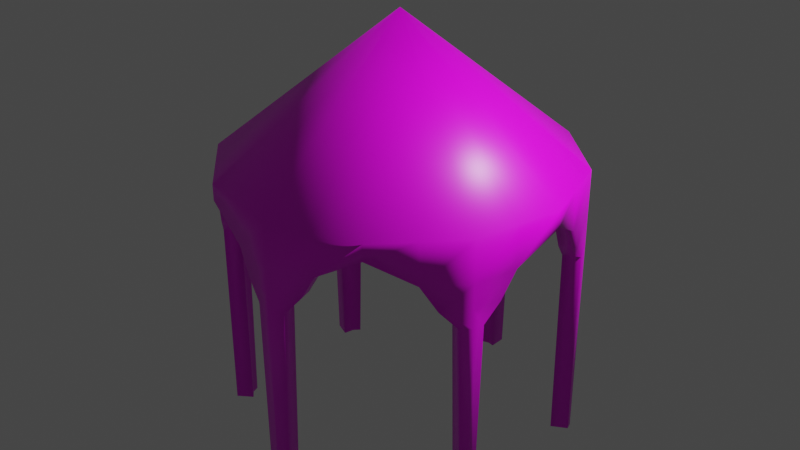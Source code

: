 # Source: Bazzar.blend  (saved by Blender 2.82.7; exported with 4.5.12 LTS)
import bpy
from mathutils import Matrix  # noqa: F401  (used for matrix-valued properties, if any)

bpy.ops.wm.read_factory_settings(use_empty=True)
scene = bpy.context.scene
scene.name = 'Scene'

# ---- collections
col_collection = bpy.data.collections.new('Collection'); scene.collection.children.link(col_collection)

# ---- images (referenced by path relative to the original .blend; pixels are not part of the script)
import os
ASSET_DIR = os.environ.get("B2B_ASSET_DIR", "")  # directory of the original .blend (textures are referenced by path, not embedded)
HERE = os.path.dirname(os.path.abspath(__file__))  # packed textures are extracted next to this script under _unpacked/

def load_image(name, relpath, width, height, colorspace="sRGB"):
    """Load a texture the original file referenced (path relative to the .blend, or extracted next to this script)."""
    p = next((c for c in (os.path.join(HERE, relpath), os.path.join(ASSET_DIR, relpath)) if relpath and os.path.exists(c)), "")
    if p:
        img = bpy.data.images.load(p, check_existing=True)
        img.name = name
    else:  # same state as the original file: an image datablock whose file is absent (Cycles renders it pink)
        img = bpy.data.images.new(name, width, height)
        img.source = "FILE"
        img.filepath = "//" + (relpath or name)
    img.colorspace_settings.name = colorspace
    return img
img_bazzar = load_image('bazzar', 'bazzar.png', 1024, 1024, 'sRGB')

# ---- materials (node trees are filled in below, after node groups)
mat_bazzar_baked = bpy.data.materials.new('Bazzar Baked')
mat_bazzar_baked.alpha_threshold = 0.0
mat_bazzar_baked.line_color = (0.0, 0.0, 0.0, 1.0)

# ---- material node trees
mat_bazzar_baked.use_nodes = True; mat_bazzar_baked.node_tree.nodes.clear()
_N = mat_bazzar_baked.node_tree.nodes; _L = mat_bazzar_baked.node_tree.links
n0 = _N.new('ShaderNodeOutputMaterial'); n0.name = 'Material Output'; n0.location = (1064, 346)
n1 = _N.new('ShaderNodeBsdfPrincipled'); n1.name = 'Principled BSDF'; n1.location = (617, 399)
n1.distribution = 'GGX'
n1.subsurface_method = 'BURLEY'
n1.inputs[2].default_value = 0.4
n1.inputs[3].default_value = 1.45
n1.inputs[27].default_value = (0.0, 0.0, 0.0, 1.0)
n1.inputs[28].default_value = 1.0
n2 = _N.new('ShaderNodeTexImage'); n2.name = 'Image Texture'; n2.location = (234, 318)
n2.image = img_bazzar
_L.new(n1.outputs[0], n0.inputs[0])
_L.new(n2.outputs[0], n1.inputs[0])
n0.is_active_output = True

# ---- world
world_world = bpy.data.worlds.new('World'); scene.world = world_world
world_world.use_nodes = True; world_world.node_tree.nodes.clear()
_N = world_world.node_tree.nodes; _L = world_world.node_tree.links
n0 = _N.new('ShaderNodeOutputWorld'); n0.name = 'World Output'; n0.location = (300, 300)
n1 = _N.new('ShaderNodeBackground'); n1.name = 'Background'; n1.location = (10, 300)
n1.inputs[0].default_value = (0.05088, 0.05088, 0.05088, 1.0)
_L.new(n1.outputs[0], n0.inputs[0])
n0.is_active_output = True
world_world.color = (0.05088, 0.05088, 0.05088)
world_world.use_sun_shadow = False
world_world.sun_shadow_jitter_overblur = 0.0

# ---- lights
light_light = bpy.data.lights.new('Light', 'POINT')
light_light.transmission_factor = 0.0
light_light.energy = 1000.0
light_light.shadow_soft_size = 0.1
light_light.shadow_maximum_resolution = 0.006
light_light.use_absolute_resolution = True

# ---- meshes
me_cone = bpy.data.meshes.new('Cone')
me_cone.from_pydata([(85.5, 148.1, 262.0), (148.1, 85.5, 262.0), (171.0, -7.475e-06, 262.0), (148.1, -85.5, 262.0), (85.5, -148.1, 262.0), (0.0, 0.0, 400.0), (2.582e-05, -171.0, 262.0), (-148.1, -85.5, 262.0), (-148.1, 85.5, 262.0), (5.469e-07, 171.0, 221.8), (85.5, 148.1, 246.5), (148.1, 85.5, 221.8), (85.5, -148.1, 246.5), (2.637e-05, -171.0, 221.8), (-85.5, -148.1, 246.5), (-148.1, -85.5, 221.8), (-171.0, -7.95e-05, 246.5), (-148.1, 85.5, 221.8), (-85.5, 148.1, 246.5), (5.419e-07, 153.9, 221.8), (133.3, 76.95, 221.8), (133.3, -76.95, 221.8), (76.95, -133.3, 246.5), (-153.9, -7.393e-05, 246.5), (-133.3, 76.95, 221.8), (76.95, 133.3, 246.5), (153.9, -9.111e-06, 246.5), (-76.95, -133.3, 246.5), (-133.3, -76.95, 221.8), (-76.95, 133.3, 246.5), (2.378e-05, -153.9, 221.8), (-9.53e-07, 153.9, 257.4), (76.95, 133.3, 257.4), (133.3, 76.95, 257.4), (153.9, -9.111e-06, 257.4), (133.3, -76.95, 257.4), (76.95, -133.3, 257.4), (2.229e-05, -153.9, 257.4), (-76.95, -133.3, 257.4), (-133.3, -76.95, 257.4), (-153.9, -7.393e-05, 257.4), (-133.3, 76.95, 257.4), (-76.95, 133.3, 257.4), (171.0, -7.475e-06, 246.5), (148.1, -85.5, 221.8), (5.472e-07, 171.0, -14.87), (148.1, -85.5, -14.87), (-148.1, -85.5, -14.87), (-148.1, 85.5, -14.87), (5.472e-07, 153.9, -14.87), (116.8, -116.8, 221.8), (133.3, -76.95, -14.87), (-133.3, -76.95, -14.87), (-133.3, 76.95, -14.87), (143.5, -90.12, -14.87), (143.6, 38.47, 221.8), (143.6, 38.47, 257.4), (159.5, 42.75, 221.8), (116.8, 116.8, 221.8), (105.1, 105.1, 221.8), (105.1, 105.1, 257.4), (42.75, 159.5, 221.8), (38.48, 143.6, 221.8), (38.48, 143.6, 257.4), (7.224, 169.1, -14.87), (6.502, 152.2, -14.87), (-42.75, 159.5, 262.0), (-42.75, 159.5, 221.8), (-38.48, 143.6, 221.8), (-38.48, 143.6, 257.4), (-7.245, 169.1, -14.87), (-6.52, 152.2, -14.87), (159.5, -42.75, 262.0), (149.8, -79.24, -14.87), (143.6, -38.48, 221.8), (143.6, -38.48, 257.4), (159.5, -42.75, 221.8), (105.1, -105.1, 257.4), (105.1, -105.1, 221.8), (116.8, -116.8, 262.0), (133.3, 76.95, -14.87), (148.1, 85.5, -14.87), (149.9, 78.82, -14.87), (129.0, 81.23, -14.87), (143.3, 90.25, -14.87), (134.9, 70.94, -14.87), (42.75, -159.5, 262.0), (42.75, -159.5, 221.8), (38.48, -143.6, 257.4), (38.48, -143.6, 221.8), (-42.75, -159.5, 262.0), (-42.75, -159.5, 221.8), (-38.47, -143.6, 257.4), (-38.47, -143.6, 221.8), (-116.8, -116.8, 262.0), (-116.8, -116.8, 221.8), (-105.1, -105.1, 221.8), (-105.1, -105.1, 257.4), (-140.7, -92.9, -14.87), (-126.6, -83.61, -14.87), (-159.5, -42.75, 262.0), (-159.5, -42.75, 221.8), (-143.6, -38.48, 257.4), (-150.2, -77.71, -14.87), (-135.2, -69.94, -14.87), (-143.6, -38.48, 221.8), (-159.5, 42.75, 221.8), (-143.6, 38.47, 221.8), (-143.6, 38.47, 257.4), (-151.2, 74.07, -14.87), (-136.0, 66.67, -14.87), (-116.8, 116.8, 221.8), (-105.1, 105.1, 257.4), (-141.6, 92.03, -14.87), (-127.4, 82.83, -14.87), (-105.1, 105.1, 221.8), (129.1, -81.11, -14.87), (134.8, -71.31, -14.87), (2.378e-05, -153.9, -14.87), (-6.44, -152.2, -14.87), (6.44, -152.2, -14.87), (-10.71, -168.1, -14.87), (10.71, -168.1, -14.87), (2.637e-05, -171.0, -14.87), (5.471e-07, 171.0, 180.2), (11.83, 167.8, 180.2), (10.65, 151.0, 180.2), (-11.85, 167.8, 180.2), (-10.67, 151.0, 180.2), (5.465e-07, 153.9, 180.2), (-148.1, 85.5, 180.2), (-137.0, 63.01, 180.2), (-152.2, 70.01, 180.2), (-124.5, 85.72, 180.2), (-138.3, 95.25, 180.2), (-133.3, 76.95, 180.2), (148.1, -85.5, 180.2), (140.0, -93.58, 180.2), (151.0, -74.5, 180.2), (133.3, -76.95, 180.2), (126.0, -84.22, 180.2), (135.9, -67.05, 180.2), (133.3, 76.95, 180.2), (148.1, 85.5, 180.2), (151.1, 74.14, 180.2), (125.9, 84.33, 180.2), (139.9, 93.7, 180.2), (136.0, 66.73, 180.2), (-10.6, -151.1, 180.2), (10.6, -151.1, 180.2), (-14.87, -167.0, 180.2), (14.87, -167.0, 180.2), (2.637e-05, -171.0, 180.2), (2.378e-05, -153.9, 180.2), (-148.1, -85.5, 180.2), (-123.8, -86.4, 180.2), (-137.6, -96.0, 180.2), (-136.3, -65.86, 180.2), (-151.4, -73.18, 180.2), (-133.3, -76.95, 180.2), (0.0, 171.0, 262.0), (-85.5, -148.1, 262.0), (-171.0, -7.95e-05, 262.0), (-85.5, 148.1, 262.0), (159.5, 42.75, 262.0), (116.8, 116.8, 262.0), (42.75, 159.5, 262.0), (-159.5, 42.75, 262.0), (-116.8, 116.8, 262.0), (-133.3, 76.95, 197.1), (-148.1, 85.5, 197.1), (-140.4, 50.37, 197.1), (-156.0, 55.97, 197.1), (-114.5, 95.71, 197.1), (-127.2, 106.3, 197.1), (-133.3, -76.95, 197.0), (-148.1, -85.5, 197.0), (-114.2, -96.01, 197.0), (-126.9, -106.7, 197.0), (-140.0, -51.8, 197.0), (-155.6, -57.56, 197.0), (2.378e-05, -153.9, 197.1), (-24.95, -147.2, 197.1), (24.95, -147.2, 197.1), (-29.23, -163.2, 197.1), (29.23, -163.2, 197.1), (2.637e-05, -171.0, 197.1), (133.3, -76.95, 197.1), (115.2, -94.98, 197.1), (139.9, -52.33, 197.1), (148.1, -85.5, 197.1), (128.1, -105.5, 197.1), (155.4, -58.15, 197.1), (148.1, 85.5, 197.1), (155.5, 57.97, 197.1), (115.2, 95.03, 197.1), (128.0, 105.6, 197.1), (139.9, 52.18, 197.1), (133.3, 76.95, 197.1), (5.441e-07, 153.9, 197.1), (5.47e-07, 171.0, 197.1), (27.76, 163.6, 197.1), (24.98, 147.2, 197.1), (-27.76, 163.6, 197.1), (-24.99, 147.2, 197.1)], [], [(166, 160, 5), (160, 66, 5), (163, 5, 66), (168, 5, 163), (8, 5, 168), (8, 167, 5), (162, 5, 167), (162, 100, 5), (7, 5, 100), (7, 94, 5), (161, 5, 94), (90, 5, 161), (90, 161, 14, 91), (100, 162, 16, 101), (168, 163, 18, 111), (164, 2, 43, 57), (86, 6, 13, 87), (79, 4, 12, 50), (94, 7, 15, 95), (66, 160, 9, 67), (167, 8, 17, 106), (165, 1, 11, 58), (166, 0, 10, 61), (72, 3, 44, 76), (10, 25, 62, 61), (132, 130, 48, 109), (133, 114, 113, 134), (133, 135, 53, 114), (156, 154, 47, 98), (74, 21, 35, 75), (115, 29, 42, 112), (62, 25, 32, 63), (96, 28, 39, 97), (78, 22, 36, 77), (68, 19, 31, 69), (59, 20, 33, 60), (105, 23, 40, 102), (89, 30, 37, 88), (55, 26, 34, 56), (107, 24, 41, 108), (93, 27, 38, 92), (157, 159, 52, 104), (98, 47, 52, 99), (46, 51, 117, 73), (70, 45, 49, 71), (109, 48, 53, 110), (23, 16, 106, 107), (141, 117, 51, 139), (126, 129, 49, 65), (127, 124, 45, 70), (131, 132, 109, 110), (141, 138, 73, 117), (22, 78, 50, 12), (155, 156, 98, 99), (137, 54, 46, 136), (20, 55, 56, 33), (1, 164, 57, 11), (25, 59, 60, 32), (59, 58, 196, 195), (124, 125, 64, 45), (157, 104, 103, 158), (45, 64, 65, 49), (19, 62, 63, 31), (160, 166, 61, 9), (29, 18, 67, 68), (62, 19, 199, 202), (29, 68, 69, 42), (129, 128, 71, 49), (163, 66, 67, 18), (26, 74, 75, 34), (2, 72, 76, 43), (21, 78, 77, 35), (82, 85, 80, 81), (146, 84, 83, 145), (147, 142, 80, 85), (143, 144, 82, 81), (3, 79, 50, 44), (87, 89, 22, 12), (22, 89, 88, 36), (4, 86, 87, 12), (30, 93, 92, 37), (6, 90, 91, 13), (159, 155, 99, 52), (27, 96, 97, 38), (161, 94, 95, 14), (47, 103, 104, 52), (28, 105, 102, 39), (154, 158, 103, 47), (7, 100, 101, 15), (23, 107, 108, 40), (135, 131, 110, 53), (162, 167, 106, 16), (48, 113, 114, 53), (24, 115, 112, 41), (18, 29, 115, 111), (130, 134, 113, 48), (8, 168, 111, 17), (76, 74, 26, 43), (26, 55, 57, 43), (58, 59, 25, 10), (16, 23, 105, 101), (139, 51, 116, 140), (136, 46, 73, 138), (140, 116, 54, 137), (14, 27, 93, 91), (96, 27, 14, 95), (151, 152, 123, 122), (152, 150, 121, 123), (149, 151, 122, 120), (84, 81, 80, 83), (153, 149, 120, 118), (148, 153, 118, 119), (116, 51, 46, 54), (123, 118, 120, 122), (121, 119, 118, 123), (62, 202, 201, 61), (19, 68, 204, 199), (115, 24, 169, 173), (106, 17, 170, 172), (24, 107, 171, 169), (64, 125, 126, 65), (70, 71, 128, 127), (199, 204, 128, 129), (200, 201, 125, 124), (203, 200, 124, 127), (202, 199, 129, 126), (170, 174, 134, 130), (169, 171, 131, 135), (171, 172, 132, 131), (173, 169, 135, 133), (173, 133, 134, 174), (172, 170, 130, 132), (188, 140, 137, 191), (190, 136, 138, 192), (187, 139, 140, 188), (191, 137, 136, 190), (189, 192, 138, 141), (189, 141, 139, 187), (81, 84, 146, 143), (80, 142, 145, 83), (85, 82, 144, 147), (193, 194, 144, 143), (197, 198, 142, 147), (196, 146, 145, 195), (121, 150, 148, 119), (182, 181, 153, 148), (181, 183, 149, 153), (183, 185, 151, 149), (186, 184, 150, 152), (185, 186, 152, 151), (176, 180, 158, 154), (175, 177, 155, 159), (179, 157, 158, 180), (177, 178, 156, 155), (179, 175, 159, 157), (178, 176, 154, 156), (150, 184, 182, 148), (17, 111, 174, 170), (107, 106, 172, 171), (111, 115, 173, 174), (15, 101, 180, 176), (143, 146, 196, 193), (142, 198, 195, 145), (147, 144, 194, 197), (203, 204, 68, 67), (125, 201, 202, 126), (127, 128, 204, 203), (9, 61, 201, 200), (67, 9, 200, 203), (95, 15, 176, 178), (96, 95, 178, 177), (28, 96, 177, 175), (101, 105, 179, 180), (105, 28, 175, 179), (93, 182, 184, 91), (93, 30, 181, 182), (30, 89, 183, 181), (89, 87, 185, 183), (87, 13, 186, 185), (13, 91, 184, 186), (74, 76, 192, 189), (21, 74, 189, 187), (78, 21, 187, 188), (50, 78, 188, 191), (44, 50, 191, 190), (76, 44, 190, 192), (55, 197, 194, 57), (11, 57, 194, 193), (10, 0, 165, 58), (55, 20, 198, 197), (11, 193, 196, 58), (59, 195, 198, 20), (63, 32, 60, 33, 56, 34, 75, 35, 77, 36, 88, 37, 92, 38, 97, 39, 102, 40, 108, 41, 112, 42, 69, 31), (0, 166, 5), (0, 5, 165), (1, 165, 5), (1, 5, 164), (2, 164, 5), (2, 5, 72), (72, 5, 3), (3, 5, 79), (79, 5, 4), (4, 5, 86), (86, 5, 6), (6, 5, 90)])
_uv = me_cone.uv_layers.new(name='UVMap')
_uv.uv.foreach_set('vector', [0.4282, 0.5974, 0.471, 0.5887, 0.471, 0.8054, 0.0003634, 0.8167, 0.00694, 0.7735, 0.2169, 0.8055, 0.01352, 0.7303, 0.2169, 0.8055, 0.00694, 0.7735, 0.03659, 0.6933, 0.2169, 0.8055, 0.01352, 0.7303, 0.05967, 0.6562, 0.2169, 0.8055, 0.03659, 0.6933, 0.05967, 0.6562, 0.0955, 0.6313, 0.2169, 0.8055, 0.1313, 0.6063, 0.2169, 0.8055, 0.0955, 0.6313, 0.1313, 0.6063, 0.1741, 0.5975, 0.2169, 0.8055, 0.2169, 0.5887, 0.2169, 0.8055, 0.1741, 0.5975, 0.6882, 0.8179, 0.6455, 0.8091, 0.6882, 0.6011, 0.6027, 0.8003, 0.6882, 0.6011, 0.6455, 0.8091, 0.5669, 0.7754, 0.6882, 0.6011, 0.6027, 0.8003, 0.9621, 0.8963, 0.9621, 0.94, 0.9468, 0.94, 0.9224, 0.8963, 0.4151, 0.8623, 0.4151, 0.8186, 0.4304, 0.8186, 0.4548, 0.8623, 0.8686, 0.5683, 0.825, 0.5683, 0.825, 0.553, 0.8686, 0.5286, 0.6889, 0.6336, 0.6889, 0.5899, 0.7043, 0.5899, 0.7287, 0.6336, 0.9621, 0.809, 0.9621, 0.8526, 0.9224, 0.8526, 0.9224, 0.809, 0.9213, 0.1314, 0.9213, 0.175, 0.906, 0.175, 0.8816, 0.1314, 0.4151, 0.9496, 0.4151, 0.906, 0.4548, 0.906, 0.4548, 0.9496, 0.2735, 0.8611, 0.2735, 0.9047, 0.2338, 0.9047, 0.2338, 0.8611, 0.956, 0.5683, 0.9123, 0.5683, 0.9123, 0.5286, 0.956, 0.5286, 0.6889, 0.7209, 0.6889, 0.6773, 0.7287, 0.6773, 0.7287, 0.7209, 0.2735, 0.9484, 0.2735, 0.9921, 0.2582, 0.9921, 0.2338, 0.9484, 0.9213, 0.04403, 0.9213, 0.08769, 0.8816, 0.08769, 0.8816, 0.04403, 0.2944, 0.3567, 0.3063, 0.3441, 0.349, 0.369, 0.3387, 0.3827, 0.9281, 0.4876, 0.9123, 0.4876, 0.9123, 0.2951, 0.924, 0.2951, 0.595, 0.1861, 0.6315, 0.02778, 0.6474, 0.01128, 0.6151, 0.1847, 0.595, 0.1861, 0.5804, 0.1821, 0.6256, 0.02361, 0.6315, 0.02778, 0.4958, 0.9206, 0.4958, 0.906, 0.6882, 0.906, 0.6882, 0.9163, 0.4313, 0.05062, 0.3907, 0.0633, 0.3812, 0.02891, 0.4176, 0.01705, 0.6082, 0.2402, 0.6304, 0.2848, 0.6251, 0.294, 0.5916, 0.2748, 0.349, 0.369, 0.3063, 0.3441, 0.3057, 0.3336, 0.3441, 0.3314, 0.5251, 0.5104, 0.5666, 0.5221, 0.5557, 0.5563, 0.5185, 0.5465, 0.349, 0.07423, 0.3062, 0.04977, 0.3056, 0.03928, 0.3439, 0.03678, 0.4316, 0.3455, 0.3909, 0.3581, 0.3815, 0.3236, 0.4179, 0.3118, 0.1373, 0.3447, 0.09671, 0.3574, 0.08724, 0.323, 0.1236, 0.3111, 0.6078, 0.5358, 0.6301, 0.58, 0.6249, 0.5892, 0.5914, 0.5701, 0.7846, 0.3453, 0.744, 0.3576, 0.7347, 0.3233, 0.7711, 0.3116, 0.05491, 0.3683, 0.01222, 0.3437, 0.01155, 0.3332, 0.04987, 0.3308, 0.5249, 0.2148, 0.5667, 0.2265, 0.5558, 0.2609, 0.5185, 0.2511, 0.7023, 0.3685, 0.6597, 0.3439, 0.659, 0.3334, 0.6973, 0.331, 0.5939, 0.4813, 0.5803, 0.4776, 0.6257, 0.3195, 0.631, 0.3231, 0.6138, 0.2952, 0.6351, 0.2951, 0.6257, 0.3195, 0.6178, 0.3196, 0.4585, 0.2944, 0.4498, 0.2653, 0.4543, 0.2626, 0.4707, 0.286, 0.471, 0.5786, 0.4576, 0.5879, 0.4496, 0.5604, 0.4546, 0.5572, 0.6118, 0.0008888, 0.6345, 0.0003634, 0.6256, 0.02361, 0.6166, 0.02378, 0.4828, 0.2381, 0.4714, 0.2258, 0.5147, 0.2013, 0.5249, 0.2148, 0.4158, 0.105, 0.4543, 0.2626, 0.4498, 0.2653, 0.4037, 0.1083, 0.3907, 0.4071, 0.4037, 0.403, 0.4496, 0.5604, 0.4437, 0.5604, 0.1928, 0.8926, 0.1928, 0.9047, 0.0003634, 0.9047, 0.0003634, 0.8973, 0.5636, 0.1768, 0.5473, 0.1653, 0.6118, 0.0008888, 0.6166, 0.02378, 0.4158, 0.105, 0.4363, 0.1067, 0.4707, 0.286, 0.4543, 0.2626, 0.3062, 0.04977, 0.349, 0.07423, 0.3388, 0.08808, 0.2944, 0.0624, 0.5647, 0.4727, 0.5484, 0.4609, 0.6138, 0.2952, 0.6178, 0.3196, 0.8406, 0.09896, 0.6481, 0.09413, 0.6481, 0.08769, 0.8406, 0.08769, 0.09671, 0.3574, 0.05491, 0.3683, 0.04987, 0.3308, 0.08724, 0.323, 0.6889, 0.6773, 0.6889, 0.6336, 0.7287, 0.6336, 0.7287, 0.6773, 0.1607, 0.3033, 0.1373, 0.3447, 0.1236, 0.3111, 0.1561, 0.2944, 0.1373, 0.3447, 0.1528, 0.351, 0.1451, 0.378, 0.1295, 0.3734, 0.1928, 0.9047, 0.1928, 0.9168, 0.0003634, 0.9121, 0.0003634, 0.9047, 0.5939, 0.4813, 0.631, 0.3231, 0.6471, 0.305, 0.6142, 0.4798, 0.4576, 0.5879, 0.4414, 0.5872, 0.4437, 0.5604, 0.4496, 0.5604, 0.3909, 0.3581, 0.349, 0.369, 0.3441, 0.3314, 0.3815, 0.3236, 0.2735, 0.9047, 0.2735, 0.9484, 0.2338, 0.9484, 0.2338, 0.9047, 0.455, 0.304, 0.471, 0.3086, 0.4472, 0.3517, 0.4316, 0.3455, 0.349, 0.369, 0.3909, 0.3581, 0.3982, 0.3839, 0.3709, 0.3894, 0.455, 0.304, 0.4316, 0.3455, 0.4179, 0.3118, 0.4504, 0.2951, 0.4037, 0.403, 0.4168, 0.3995, 0.4546, 0.5572, 0.4496, 0.5604, 0.2735, 0.8174, 0.2735, 0.8611, 0.2338, 0.8611, 0.2582, 0.8174, 0.4547, 0.009288, 0.4313, 0.05062, 0.4176, 0.01705, 0.4501, 0.0003634, 0.9213, 0.0003634, 0.9213, 0.04403, 0.8816, 0.04403, 0.906, 0.0003634, 0.3907, 0.0633, 0.349, 0.07423, 0.3439, 0.03678, 0.3812, 0.02891, 0.1488, 0.5876, 0.1502, 0.5596, 0.1557, 0.5594, 0.1644, 0.588, 0.1425, 0.4006, 0.1767, 0.5794, 0.1603, 0.5566, 0.122, 0.399, 0.09722, 0.4063, 0.1097, 0.4024, 0.1557, 0.5594, 0.1502, 0.5596, 0.7697, 0.6773, 0.7697, 0.6657, 0.9621, 0.6704, 0.9621, 0.6773, 0.9213, 0.08769, 0.9213, 0.1314, 0.8816, 0.1314, 0.8816, 0.08769, 0.8001, 0.3517, 0.7846, 0.3453, 0.8083, 0.3041, 0.8243, 0.3087, 0.8083, 0.3041, 0.7846, 0.3453, 0.7711, 0.3116, 0.8038, 0.2951, 0.9621, 0.7653, 0.9621, 0.809, 0.9224, 0.809, 0.9468, 0.7653, 0.744, 0.3576, 0.7023, 0.3685, 0.6973, 0.331, 0.7347, 0.3233, 0.9621, 0.8526, 0.9621, 0.8963, 0.9224, 0.8963, 0.9224, 0.8526, 0.5803, 0.4776, 0.5647, 0.4727, 0.6178, 0.3196, 0.6257, 0.3195, 0.4829, 0.5333, 0.5251, 0.5104, 0.5185, 0.5465, 0.4821, 0.5433, 0.4151, 0.9933, 0.4151, 0.9496, 0.4548, 0.9496, 0.4304, 0.9933, 0.6351, 0.2951, 0.6471, 0.305, 0.631, 0.3231, 0.6257, 0.3195, 0.5666, 0.5221, 0.6078, 0.5358, 0.5914, 0.5701, 0.5557, 0.5563, 0.4958, 0.906, 0.4958, 0.8934, 0.6882, 0.898, 0.6882, 0.906, 0.4151, 0.906, 0.4151, 0.8623, 0.4548, 0.8623, 0.4548, 0.906, 0.4828, 0.2381, 0.5249, 0.2148, 0.5185, 0.2511, 0.482, 0.2481, 0.5804, 0.1821, 0.5636, 0.1768, 0.6166, 0.02378, 0.6256, 0.02361, 0.9996, 0.5683, 0.956, 0.5683, 0.956, 0.5286, 0.9996, 0.553, 0.6345, 0.0003634, 0.6474, 0.01128, 0.6315, 0.02778, 0.6256, 0.02361, 0.5667, 0.2265, 0.6082, 0.2402, 0.5916, 0.2748, 0.5558, 0.2609, 0.6474, 0.2808, 0.6304, 0.2848, 0.6082, 0.2402, 0.6245, 0.2344, 0.9123, 0.4876, 0.8987, 0.4876, 0.9032, 0.2951, 0.9123, 0.2951, 0.9123, 0.5683, 0.8686, 0.5683, 0.8686, 0.5286, 0.9123, 0.5286, 0.4468, 0.05694, 0.4313, 0.05062, 0.4547, 0.009288, 0.4707, 0.01385, 0.01222, 0.3437, 0.05491, 0.3683, 0.04474, 0.3821, 0.0003634, 0.3564, 0.1528, 0.351, 0.1373, 0.3447, 0.1607, 0.3033, 0.1767, 0.3079, 0.6471, 0.576, 0.6301, 0.58, 0.6078, 0.5358, 0.624, 0.5298, 0.4037, 0.1083, 0.4498, 0.2653, 0.4446, 0.2654, 0.3916, 0.1121, 0.8406, 0.08769, 0.6481, 0.08769, 0.6481, 0.08129, 0.8406, 0.07646, 0.3916, 0.1121, 0.4446, 0.2654, 0.4435, 0.294, 0.3752, 0.1247, 0.6478, 0.3565, 0.6597, 0.3439, 0.7023, 0.3685, 0.6921, 0.3823, 0.5251, 0.5104, 0.4829, 0.5333, 0.4717, 0.5209, 0.515, 0.4968, 0.8814, 0.8375, 0.8814, 0.8526, 0.6889, 0.8526, 0.6889, 0.8417, 0.8814, 0.8526, 0.8814, 0.8678, 0.6889, 0.8636, 0.6889, 0.8526, 0.7692, 0.3984, 0.7886, 0.399, 0.8243, 0.5745, 0.8086, 0.5611, 0.1767, 0.5794, 0.1644, 0.588, 0.1557, 0.5594, 0.1603, 0.5566, 0.7565, 0.4018, 0.7692, 0.3984, 0.8086, 0.5611, 0.8036, 0.5644, 0.7439, 0.4057, 0.7565, 0.4018, 0.8036, 0.5644, 0.7975, 0.5643, 0.4446, 0.2654, 0.4498, 0.2653, 0.4585, 0.2944, 0.4435, 0.294, 0.8097, 0.5855, 0.8036, 0.5644, 0.8086, 0.5611, 0.8243, 0.5745, 0.7914, 0.584, 0.7975, 0.5643, 0.8036, 0.5644, 0.8097, 0.5855, 0.349, 0.369, 0.3709, 0.3894, 0.3601, 0.4018, 0.3387, 0.3827, 0.3909, 0.3581, 0.4316, 0.3455, 0.424, 0.3741, 0.3982, 0.3839, 0.6082, 0.2402, 0.5667, 0.2265, 0.5747, 0.2008, 0.6013, 0.2111, 0.956, 0.5286, 0.9123, 0.5286, 0.9123, 0.5043, 0.9425, 0.5043, 0.5667, 0.2265, 0.5249, 0.2148, 0.5458, 0.1942, 0.5747, 0.2008, 0.4414, 0.5872, 0.3744, 0.4194, 0.3907, 0.4071, 0.4437, 0.5604, 0.471, 0.5786, 0.4546, 0.5572, 0.4168, 0.3995, 0.4371, 0.4011, 0.3982, 0.3839, 0.424, 0.3741, 0.4168, 0.3995, 0.4037, 0.403, 0.2095, 0.9047, 0.2095, 0.9331, 0.1928, 0.9168, 0.1928, 0.9047, 0.2095, 0.8764, 0.2095, 0.9047, 0.1928, 0.9047, 0.1928, 0.8926, 0.3709, 0.3894, 0.3982, 0.3839, 0.4037, 0.403, 0.3907, 0.4071, 0.9123, 0.5043, 0.8832, 0.5043, 0.8987, 0.4876, 0.9123, 0.4876, 0.5747, 0.2008, 0.5458, 0.1942, 0.5636, 0.1768, 0.5804, 0.1821, 0.5458, 0.1942, 0.5344, 0.1824, 0.5473, 0.1653, 0.5636, 0.1768, 0.6013, 0.2111, 0.5747, 0.2008, 0.5804, 0.1821, 0.595, 0.1861, 0.6013, 0.2111, 0.595, 0.1861, 0.6151, 0.1847, 0.6174, 0.2069, 0.9425, 0.5043, 0.9123, 0.5043, 0.9123, 0.4876, 0.9281, 0.4876, 0.3712, 0.0945, 0.3916, 0.1121, 0.3752, 0.1247, 0.3605, 0.107, 0.8573, 0.08769, 0.8406, 0.08769, 0.8406, 0.07646, 0.8573, 0.05976, 0.398, 0.08905, 0.4037, 0.1083, 0.3916, 0.1121, 0.3712, 0.0945, 0.8573, 0.1156, 0.8406, 0.09896, 0.8406, 0.08769, 0.8573, 0.08769, 0.4234, 0.0793, 0.4389, 0.08397, 0.4363, 0.1067, 0.4158, 0.105, 0.4234, 0.0793, 0.4158, 0.105, 0.4037, 0.1083, 0.398, 0.08905, 0.9621, 0.6773, 0.9621, 0.6839, 0.7697, 0.6887, 0.7697, 0.6773, 0.1557, 0.5594, 0.1097, 0.4024, 0.122, 0.399, 0.1603, 0.5566, 0.1502, 0.5596, 0.1488, 0.5876, 0.08088, 0.4188, 0.09722, 0.4063, 0.753, 0.6773, 0.753, 0.6491, 0.7697, 0.6657, 0.7697, 0.6773, 0.07709, 0.3886, 0.1041, 0.3831, 0.1097, 0.4024, 0.09722, 0.4063, 0.1451, 0.378, 0.1425, 0.4006, 0.122, 0.399, 0.1295, 0.3734, 0.7914, 0.584, 0.7277, 0.4167, 0.7439, 0.4057, 0.7975, 0.5643, 0.7243, 0.3888, 0.7511, 0.3831, 0.7565, 0.4018, 0.7439, 0.4057, 0.7511, 0.3831, 0.7767, 0.3738, 0.7692, 0.3984, 0.7565, 0.4018, 0.7767, 0.3738, 0.7923, 0.3778, 0.7886, 0.399, 0.7692, 0.3984, 0.8981, 0.8526, 0.8981, 0.8825, 0.8814, 0.8678, 0.8814, 0.8526, 0.8981, 0.8228, 0.8981, 0.8526, 0.8814, 0.8526, 0.8814, 0.8375, 0.4792, 0.906, 0.4792, 0.8774, 0.4958, 0.8934, 0.4958, 0.906, 0.5746, 0.4962, 0.5464, 0.4899, 0.5647, 0.4727, 0.5803, 0.4776, 0.6006, 0.5065, 0.5939, 0.4813, 0.6142, 0.4798, 0.6166, 0.5021, 0.5464, 0.4899, 0.5352, 0.478, 0.5484, 0.4609, 0.5647, 0.4727, 0.6006, 0.5065, 0.5746, 0.4962, 0.5803, 0.4776, 0.5939, 0.4813, 0.4792, 0.9355, 0.4792, 0.906, 0.4958, 0.906, 0.4958, 0.9206, 0.7277, 0.4167, 0.7131, 0.4007, 0.7243, 0.3888, 0.7439, 0.4057, 0.9123, 0.5286, 0.8686, 0.5286, 0.8832, 0.5043, 0.9123, 0.5043, 0.5249, 0.2148, 0.5147, 0.2013, 0.5344, 0.1824, 0.5458, 0.1942, 0.6245, 0.2344, 0.6082, 0.2402, 0.6013, 0.2111, 0.6174, 0.2069, 0.4548, 0.906, 0.4548, 0.8623, 0.4792, 0.8774, 0.4792, 0.906, 0.7697, 0.6773, 0.7697, 0.6887, 0.753, 0.7053, 0.753, 0.6773, 0.1097, 0.4024, 0.1041, 0.3831, 0.1295, 0.3734, 0.122, 0.399, 0.09722, 0.4063, 0.08088, 0.4188, 0.06632, 0.4011, 0.07709, 0.3886, 0.4396, 0.3786, 0.424, 0.3741, 0.4316, 0.3455, 0.4472, 0.3517, 0.3744, 0.4194, 0.3601, 0.4018, 0.3709, 0.3894, 0.3907, 0.4071, 0.4371, 0.4011, 0.4168, 0.3995, 0.424, 0.3741, 0.4396, 0.3786, 0.2338, 0.9047, 0.2338, 0.9484, 0.2095, 0.9331, 0.2095, 0.9047, 0.2338, 0.8611, 0.2338, 0.9047, 0.2095, 0.9047, 0.2095, 0.8764, 0.4548, 0.9496, 0.4548, 0.906, 0.4792, 0.906, 0.4792, 0.9355, 0.5251, 0.5104, 0.515, 0.4968, 0.5352, 0.478, 0.5464, 0.4899, 0.5666, 0.5221, 0.5251, 0.5104, 0.5464, 0.4899, 0.5746, 0.4962, 0.624, 0.5298, 0.6078, 0.5358, 0.6006, 0.5065, 0.6166, 0.5021, 0.6078, 0.5358, 0.5666, 0.5221, 0.5746, 0.4962, 0.6006, 0.5065, 0.7023, 0.3685, 0.7243, 0.3888, 0.7131, 0.4007, 0.6921, 0.3823, 0.7023, 0.3685, 0.744, 0.3576, 0.7511, 0.3831, 0.7243, 0.3888, 0.744, 0.3576, 0.7846, 0.3453, 0.7767, 0.3738, 0.7511, 0.3831, 0.7846, 0.3453, 0.8001, 0.3517, 0.7923, 0.3778, 0.7767, 0.3738, 0.9224, 0.809, 0.9224, 0.8526, 0.8981, 0.8526, 0.8981, 0.8228, 0.9224, 0.8526, 0.9224, 0.8963, 0.8981, 0.8825, 0.8981, 0.8526, 0.4313, 0.05062, 0.4468, 0.05694, 0.4389, 0.08397, 0.4234, 0.0793, 0.3907, 0.0633, 0.4313, 0.05062, 0.4234, 0.0793, 0.398, 0.08905, 0.349, 0.07423, 0.3907, 0.0633, 0.398, 0.08905, 0.3712, 0.0945, 0.3388, 0.08808, 0.349, 0.07423, 0.3712, 0.0945, 0.3605, 0.107, 0.8816, 0.08769, 0.8816, 0.1314, 0.8573, 0.1156, 0.8573, 0.08769, 0.8816, 0.04403, 0.8816, 0.08769, 0.8573, 0.08769, 0.8573, 0.05976, 0.05491, 0.3683, 0.07709, 0.3886, 0.06632, 0.4011, 0.04474, 0.3821, 0.7287, 0.6773, 0.7287, 0.6336, 0.753, 0.6491, 0.753, 0.6773, 0.7043, 0.7646, 0.6889, 0.7646, 0.6889, 0.7209, 0.7287, 0.7209, 0.05491, 0.3683, 0.09671, 0.3574, 0.1041, 0.3831, 0.07709, 0.3886, 0.7287, 0.6773, 0.753, 0.6773, 0.753, 0.7053, 0.7287, 0.7209, 0.1373, 0.3447, 0.1295, 0.3734, 0.1041, 0.3831, 0.09671, 0.3574, 0.2937, 0.147, 0.2937, 0.1863, 0.274, 0.2204, 0.2544, 0.2544, 0.2204, 0.274, 0.1863, 0.2937, 0.147, 0.2937, 0.1077, 0.2937, 0.07369, 0.274, 0.03966, 0.2544, 0.02001, 0.2204, 0.0003634, 0.1863, 0.0003634, 0.147, 0.0003634, 0.1077, 0.02001, 0.07369, 0.03966, 0.03966, 0.07369, 0.02001, 0.1077, 0.0003634, 0.147, 0.0003634, 0.1863, 0.0003634, 0.2204, 0.02001, 0.2544, 0.03966, 0.274, 0.07369, 0.2937, 0.1077, 0.3854, 0.6062, 0.4282, 0.5974, 0.471, 0.8054, 0.3854, 0.6062, 0.471, 0.8054, 0.3496, 0.6312, 0.3138, 0.6562, 0.3496, 0.6312, 0.471, 0.8054, 0.3138, 0.6562, 0.471, 0.8054, 0.2907, 0.6932, 0.2676, 0.7303, 0.2907, 0.6932, 0.471, 0.8054, 0.2676, 0.7303, 0.471, 0.8054, 0.2611, 0.7735, 0.2611, 0.7735, 0.471, 0.8054, 0.2545, 0.8166, 0.4717, 0.5899, 0.6882, 0.6011, 0.4783, 0.6331, 0.4783, 0.6331, 0.6882, 0.6011, 0.4849, 0.6763, 0.4849, 0.6763, 0.6882, 0.6011, 0.5079, 0.7133, 0.5079, 0.7133, 0.6882, 0.6011, 0.531, 0.7504, 0.531, 0.7504, 0.6882, 0.6011, 0.5669, 0.7754])
me_cone.materials.append(mat_bazzar_baked)
me_cone.use_remesh_fix_poles = True
me_cone.use_remesh_preserve_attributes = False
me_cone.use_mirror_vertex_groups = False
me_cone.update()
me_cone.normals_split_custom_set([tuple(v) for v in zip(*[iter([0.2344, 0.875, 0.4236, -1.65e-05, 0.9001, 0.4357, -2.311e-05, -3.755e-06, 1.0, 1.565e-05, 0.9001, 0.4357, -0.2344, 0.875, 0.4236, -2.831e-06, -1.101e-05, 1.0, -0.4501, 0.7795, 0.4357, -1.831e-05, -1.487e-05, 1.0, -0.2345, 0.875, 0.4236, -0.6405, 0.6406, 0.4236, 2.816e-06, -1.125e-05, 1.0, -0.45, 0.7795, 0.4357, -0.7795, 0.45, 0.4357, -0.0001755, -0.0001902, 1.0, -0.6406, 0.6405, 0.4236, -0.7795, 0.45, 0.4357, -0.875, 0.2345, 0.4236, 8.006e-06, -8.36e-06, 1.0, -0.9001, -1.703e-05, 0.4357, 3.844e-06, -2.317e-05, 1.0, -0.875, 0.2344, 0.4236, -0.9001, 1.508e-05, 0.4357, -0.875, -0.2344, 0.4236, 1.105e-05, -3.248e-06, 1.0, -0.7795, -0.4501, 0.4357, 0.0001076, -0.0003629, 1.0, -0.875, -0.2345, 0.4236, -0.7795, -0.45, 0.4357, -0.6406, -0.6405, 0.4236, 1.164e-05, 2.66e-06, 1.0, -0.45, -0.7795, 0.4357, 2.171e-05, -8.091e-06, 1.0, -0.6405, -0.6406, 0.4236, -0.2345, -0.875, 0.4236, 9.067e-06, 8.08e-06, 1.0, -0.45, -0.7795, 0.4357, -0.2345, -0.875, 0.4236, -0.45, -0.7795, 0.4357, -0.384, -0.6652, -0.6404, -0.5946, -0.7054, -0.3857, -0.875, -0.2344, 0.4236, -0.9001, -2.39e-05, 0.4357, -0.7681, -1.264e-05, -0.6404, -0.9096, 0.1556, -0.3853, -0.6405, 0.6406, 0.4236, -0.4501, 0.7795, 0.4357, -0.384, 0.6652, -0.6404, -0.3188, 0.8673, -0.3824, 0.875, 0.2344, 0.4236, 0.9001, 2.357e-05, 0.4357, 0.7681, 1.231e-05, -0.6404, 0.9086, -0.1533, -0.3886, 0.2344, -0.875, 0.4236, 2.377e-05, -0.9001, 0.4357, 7.838e-06, -1.0, 1.236e-05, 0.5946, -0.7054, -0.3857, 0.6405, -0.6406, 0.4236, 0.4501, -0.7795, 0.4357, 0.384, -0.6652, -0.6404, 0.3219, -0.8629, -0.3896, -0.6406, -0.6405, 0.4236, -0.7795, -0.4501, 0.4357, -0.866, -0.5, 1.236e-05, -0.3173, -0.8694, -0.3787, -0.2344, 0.875, 0.4236, -2.404e-05, 0.9001, 0.4357, -8.121e-06, 1.0, 1.236e-05, -0.5882, 0.71, -0.3871, -0.875, 0.2345, 0.4236, -0.7795, 0.45, 0.4357, -0.866, 0.5, 1.236e-05, -0.9127, -0.1623, -0.3751, 0.6406, 0.6405, 0.4236, 0.7795, 0.4501, 0.4357, 0.866, 0.5, 1.236e-05, 0.3217, 0.8632, -0.3891, 0.2345, 0.875, 0.4236, 0.45, 0.7795, 0.4357, 0.384, 0.6652, -0.6404, 0.5882, 0.71, -0.3872, 0.875, -0.2345, 0.4236, 0.7795, -0.45, 0.4357, 0.866, -0.5, 8.684e-05, 0.9082, 0.1525, -0.3897, 0.384, 0.6652, -0.6404, -0.3616, -0.6263, -0.6906, 0.1485, -0.9121, -0.3822, 0.5882, 0.71, -0.3871, -0.9006, -0.3749, -0.2202, -0.866, 0.5, -1.239e-05, -0.6017, 0.3474, -0.7192, -0.7563, -0.3494, -0.5531, 0.9629, 0.006669, -0.2696, 0.7753, 0.07599, -0.6271, -0.08155, 0.8302, -0.5515, -0.1364, 0.9636, -0.23, 0.9629, 0.006675, -0.2696, 0.866, -0.5, -6.201e-07, 0.6017, -0.3474, -0.7193, 0.7753, 0.076, -0.6271, -0.1318, -0.9651, -0.2262, -0.866, -0.5, -1.242e-05, -0.6017, -0.3474, -0.7192, -0.07874, -0.8299, -0.5523, -0.7158, 0.5827, -0.3849, -0.866, 0.5, 3.086e-09, -0.7691, 0.444, -0.4597, -0.8639, 0.2315, -0.4472, 0.8669, -0.3258, -0.3772, 0.3616, -0.6263, -0.6906, 0.444, -0.7691, -0.4597, 0.6325, -0.6325, -0.4472, 0.1484, -0.9121, -0.3822, -0.3616, -0.6263, -0.6906, -0.444, -0.7691, -0.4597, -0.2315, -0.8639, -0.4472, 0.869, 0.3246, -0.3735, 0.866, 0.5, -1.131e-08, 0.7691, 0.444, -0.4597, 0.6325, 0.6325, -0.4472, -0.8626, 0.3285, -0.3847, -0.3616, 0.6263, -0.6906, -0.444, 0.7691, -0.4597, -0.6325, 0.6325, -0.4472, -0.1484, -0.9121, -0.3821, 8.404e-06, -1.0, 9.054e-09, 7.451e-08, -0.8881, -0.4597, 0.2315, -0.8639, -0.4472, -0.8629, -0.3283, -0.3842, -0.866, -0.5, -1.131e-08, -0.7691, -0.444, -0.4597, -0.6325, -0.6325, -0.4472, 0.7157, 0.5858, -0.3803, 0.7232, 4.986e-05, -0.6906, 0.8881, 1.788e-07, -0.4597, 0.8639, 0.2315, -0.4472, 0.1475, 0.9158, -0.3736, -7.927e-06, 1.0, 1.357e-08, 3.576e-07, 0.8881, -0.4597, -0.2315, 0.8639, -0.4472, -0.7157, -0.5835, -0.3837, -0.7232, -4.946e-05, -0.6906, -0.8881, 3.278e-07, -0.4597, -0.8639, -0.2315, -0.4472, 0.7156, -0.5927, -0.3696, 0.866, -0.5, 3.086e-09, 0.7691, -0.444, -0.4597, 0.8639, -0.2315, -0.4472, -0.1475, 0.9158, -0.3736, 0.3616, 0.6263, -0.6906, 0.444, 0.7691, -0.4597, 0.2315, 0.8639, -0.4472, 0.4762, 0.8347, -0.2767, 0.866, 0.5, -7.355e-07, 0.6017, 0.3474, -0.7193, 0.319, 0.7091, -0.6289, -0.07877, -0.8299, -0.5523, -0.6018, -0.3471, -0.7193, 0.6017, 0.3473, -0.7193, 0.777, -0.07354, -0.6252, 0.6017, -0.3474, -0.7193, -0.6016, 0.3474, -0.7193, -0.3152, 0.7087, -0.6312, 0.7634, 0.3392, -0.5498, -0.6764, 0.4894, -0.5504, -1.552e-05, 0.6947, -0.7193, -3.766e-05, -0.6947, -0.7193, -0.4552, -0.6295, -0.6297, -0.7563, -0.3493, -0.5532, -0.6017, 0.3474, -0.7193, 0.6016, -0.3474, -0.7193, 0.3281, -0.7099, -0.6232, 0.7232, -1.83e-05, -0.6906, -0.768, 4.397e-05, -0.6404, -0.9127, -0.1623, -0.375, 0.7156, -0.5927, -0.3696, -0.476, 0.8324, -0.2839, -0.3152, 0.7087, -0.6312, -0.6017, 0.3474, -0.7193, -0.866, 0.5, -1.409e-08, 0.4845, -0.8292, -0.2788, -7.644e-06, -1.0, 1.131e-08, -1.138e-05, -0.6947, -0.7193, 0.4552, -0.6295, -0.6297, -0.7606, 0.6048, -0.2361, -7.51e-06, 1.0, -1.248e-05, 2.215e-05, 0.6948, -0.7192, -0.6764, 0.4894, -0.5504, 0.4755, -0.8418, -0.2554, -0.9005, -0.3748, -0.2203, -0.7563, -0.3493, -0.5531, 0.3281, -0.7099, -0.6233, -0.476, 0.8324, -0.2838, 0.9048, 0.3521, -0.2394, 0.7634, 0.3392, -0.5498, -0.3152, 0.7087, -0.6312, -0.3616, 0.6263, -0.6906, -0.8626, 0.3284, -0.3848, 0.3219, -0.8629, -0.3896, 0.3841, -0.6651, -0.6404, 0.9646, -0.007321, -0.2638, -0.1317, -0.9651, -0.2262, -0.07875, -0.83, -0.5522, 0.7769, -0.07356, -0.6253, 0.1474, -0.9597, -0.2393, 0.08781, -0.8307, -0.5498, 0.6017, -0.3474, -0.7192, 0.866, -0.5, -1.24e-05, -0.866, -0.5, 0.0, -0.7157, -0.5835, -0.3837, -0.8639, -0.2315, -0.4472, -0.7691, -0.444, -0.4597, 0.7795, 0.45, 0.4357, 0.875, 0.2345, 0.4236, 0.9086, -0.1533, -0.3886, 0.866, 0.5, 1.242e-05, -0.3616, -0.6263, -0.6906, -0.8629, -0.3283, -0.3842, -0.6325, -0.6325, -0.4472, -0.444, -0.7691, -0.4597, -0.8629, -0.3283, -0.3842, 0.3217, 0.8632, -0.3891, 0.1383, 0.9007, -0.4118, -0.8933, -0.07228, -0.4435, 7.838e-06, 1.0, -1.23e-05, 0.7605, 0.6049, -0.2362, 0.6764, 0.4894, -0.5504, -2.162e-05, 0.6948, -0.7192, 0.4762, 0.8347, -0.2767, 0.3189, 0.7091, -0.6289, -0.7613, 0.3422, -0.5507, -0.9036, 0.3582, -0.2349, -9.984e-07, 0.6947, -0.7193, 0.6764, 0.4894, -0.5504, 0.4553, -0.6295, -0.6297, 2.203e-05, -0.6947, -0.7193, -7.868e-06, -1.0, 0.0, 0.1484, -0.9121, -0.3822, -0.2315, -0.8639, -0.4472, 4.321e-07, -0.8881, -0.4597, 2.372e-05, 0.9001, 0.4357, 0.2344, 0.875, 0.4236, 0.5882, 0.7101, -0.3872, 7.778e-06, 1.0, 1.242e-05, 0.3616, -0.6263, -0.6906, -0.384, 0.6652, -0.6404, -0.5882, 0.7101, -0.3871, -0.1484, -0.9121, -0.3821, 0.1484, -0.9121, -0.3822, -7.957e-06, -1.0, 1.134e-08, -7.987e-06, -1.0, 0.0, 0.3879, -0.8111, -0.4377, 0.3616, -0.6263, -0.6906, -0.1484, -0.9121, -0.3821, 0.2315, -0.8639, -0.4472, 0.444, -0.7691, -0.4597, 8.598e-06, -1.0, -3.398e-08, -0.4845, -0.8292, -0.2787, -0.4552, -0.6295, -0.6297, 1.195e-05, -0.6947, -0.7193, -0.45, 0.7795, 0.4357, -0.2345, 0.875, 0.4236, -0.5882, 0.71, -0.3871, -0.384, 0.6652, -0.6404, -0.7232, 4.481e-05, -0.6906, -0.7158, 0.5827, -0.3849, -0.8639, 0.2315, -0.4472, -0.8881, -8.941e-08, -0.4597, 0.9001, -2.357e-05, 0.4357, 0.875, -0.2344, 0.4236, 0.9082, 0.1525, -0.3897, 0.7681, 1.222e-06, -0.6404, -0.866, 0.5, 0.0, -0.8626, 0.3285, -0.3847, -0.6325, 0.6325, -0.4472, -0.7691, 0.444, -0.4597, 0.7628, -0.34, -0.55, -0.3162, -0.7088, -0.6305, -0.6017, -0.3474, -0.7193, 0.6017, 0.3474, -0.7193, 0.1466, 0.96, -0.2387, 0.08739, 0.8307, -0.5499, -0.7717, 0.08097, -0.6308, -0.9592, 0.004208, -0.2827, -0.4759, -0.8332, -0.2817, -0.866, -0.5, -7.436e-07, -0.6017, -0.3474, -0.7193, -0.3162, -0.7089, -0.6305, 0.866, 0.5, -1.236e-05, 0.9045, -0.3539, -0.238, 0.7628, -0.34, -0.5501, 0.6017, 0.3474, -0.7192, 0.7795, -0.4501, 0.4357, 0.6406, -0.6404, 0.4236, 0.322, -0.8629, -0.3896, 0.866, -0.5, 1.242e-05, 0.5947, -0.7054, -0.3856, 0.1475, 0.9158, -0.3736, -0.3616, 0.6263, -0.6906, 0.384, -0.6652, -0.6404, -0.3616, 0.6263, -0.6906, 0.1475, 0.9158, -0.3736, -0.2315, 0.8639, -0.4472, -0.444, 0.7691, -0.4597, 0.45, -0.7795, 0.4357, 0.2345, -0.875, 0.4236, 0.5946, -0.7054, -0.3857, 0.384, -0.6652, -0.6404, 7.555e-06, 1.0, 0.0, -0.1475, 0.9158, -0.3736, 0.2315, 0.8639, -0.4472, -6.855e-07, 0.8881, -0.4597, -2.375e-05, -0.9001, 0.4357, -0.2344, -0.875, 0.4236, -0.5946, -0.7054, -0.3857, -7.808e-06, -1.0, 1.243e-05, 0.866, 0.5, 2.653e-08, 0.9645, -0.007381, -0.2638, 0.7769, -0.07354, -0.6253, 0.6017, 0.3474, -0.7193, 0.3616, 0.6263, -0.6906, 0.869, 0.3246, -0.3734, 0.6325, 0.6325, -0.4472, 0.444, 0.7691, -0.4597, -0.4501, -0.7795, 0.4357, -0.6405, -0.6406, 0.4236, -0.3173, -0.8694, -0.3787, -0.384, -0.6652, -0.6404, -0.6017, -0.3474, -0.7193, -0.7613, 0.3422, -0.5508, 0.319, 0.7091, -0.6288, 0.6017, 0.3474, -0.7193, 0.866, 0.5, 0.0, 0.7156, 0.5859, -0.3803, 0.8639, 0.2315, -0.4472, 0.7691, 0.444, -0.4597, -0.866, -0.5, -1.237e-05, -0.9036, 0.3582, -0.235, -0.7613, 0.3422, -0.5508, -0.6017, -0.3474, -0.7192, -0.7795, -0.45, 0.4357, -0.875, -0.2345, 0.4236, -0.9096, 0.1556, -0.3853, -0.866, -0.5, 1.242e-05, 0.7232, -4.447e-05, -0.6906, 0.7156, -0.5927, -0.3696, 0.8639, -0.2315, -0.4472, 0.8881, 5.662e-07, -0.4597, 0.866, -0.5, 1.808e-08, 0.4755, -0.8419, -0.2553, 0.3281, -0.7099, -0.6232, 0.6017, -0.3474, -0.7193, -0.9001, 2.342e-05, 0.4357, -0.875, 0.2344, 0.4236, -0.9127, -0.1623, -0.3751, -0.7681, -1.49e-06, -0.6404, -0.6017, 0.3474, -0.7193, -0.08156, 0.8302, -0.5515, 0.7752, 0.07604, -0.6271, 0.6017, -0.3474, -0.7193, 0.866, -0.5, 0.0, 0.8669, -0.3258, -0.3772, 0.6325, -0.6325, -0.4472, 0.7691, -0.444, -0.4597, -0.3841, 0.6651, -0.6404, 0.3616, -0.6263, -0.6906, 0.8669, -0.3259, -0.3772, -0.3188, 0.8672, -0.3824, -0.866, 0.5, -1.222e-05, -0.1364, 0.9636, -0.2301, -0.08157, 0.8302, -0.5515, -0.6017, 0.3474, -0.7192, -0.7795, 0.4501, 0.4357, -0.6406, 0.6405, 0.4236, -0.3188, 0.8673, -0.3824, -0.866, 0.5, 1.242e-05, 0.9082, 0.1525, -0.3898, -0.7157, 0.5827, -0.3849, -0.7232, 1.72e-05, -0.6906, 0.768, -4.344e-05, -0.6404, -0.7232, -1.298e-05, -0.6906, -0.7157, -0.5835, -0.3837, 0.9086, -0.1533, -0.3886, 0.768, 4.926e-05, -0.6404, 0.3217, 0.8632, -0.3891, -0.8629, -0.3283, -0.3843, -0.3616, -0.6263, -0.6906, 0.3841, 0.6651, -0.6404, -0.768, -4.882e-05, -0.6404, 0.7232, 1.273e-05, -0.6906, 0.7156, 0.5858, -0.3803, -0.9096, 0.1556, -0.3853, -0.866, 0.5, -7.248e-07, -0.6017, 0.3474, -0.7193, -0.7714, -0.08134, -0.6311, -0.9589, -0.00401, -0.2836, 0.866, -0.5, -1.244e-05, 0.6017, -0.3474, -0.7192, 0.7634, 0.3392, -0.5497, 0.9048, 0.3521, -0.2394, -0.9589, -0.003994, -0.2837, -0.7714, -0.08134, -0.6311, 0.08783, -0.8307, -0.5498, 0.1474, -0.9597, -0.2394, -0.384, -0.6652, -0.6404, 0.3616, 0.6263, -0.6906, -0.1475, 0.9158, -0.3736, -0.5947, -0.7054, -0.3857, 0.869, 0.3245, -0.3734, 0.3616, 0.6263, -0.6906, -0.3841, -0.6651, -0.6404, -0.3172, -0.8694, -0.3787, 0.805, -0.5388, -0.2485, 6.914e-06, -1.0, -1.222e-05, -2.248e-05, -0.6948, -0.7192, 0.7019, -0.4053, -0.5858, -7.555e-06, -1.0, -1.227e-05, -0.805, -0.5388, -0.2485, -0.7018, -0.4053, -0.5858, 2.205e-05, -0.6948, -0.7192, 0.4277, 0.8691, -0.2485, 0.805, -0.5388, -0.2485, 0.7018, -0.4053, -0.5858, 0.4051, 0.7019, -0.5858, 0.08739, 0.8306, -0.5499, 0.6017, 0.3474, -0.7193, -0.6017, -0.3473, -0.7193, -0.7717, 0.08099, -0.6308, -6.989e-06, 1.0, -7.2e-07, 0.4277, 0.8691, -0.2485, 0.4051, 0.7019, -0.5858, -1.077e-05, 0.6947, -0.7193, -0.4277, 0.8691, -0.2485, 6.989e-06, 1.0, -7.778e-07, 1.081e-05, 0.6947, -0.7193, -0.4052, 0.7019, -0.5858, -0.7714, -0.0814, -0.6311, -0.6017, 0.3474, -0.7193, 0.6017, -0.3474, -0.7193, 0.08785, -0.8307, -0.5498, 1.524e-05, -0.6947, -0.7193, 3.865e-05, 0.6947, -0.7193, 0.4052, 0.7019, -0.5858, 0.7019, -0.4053, -0.5858, -0.7019, -0.4053, -0.5858, -0.4052, 0.7019, -0.5858, -2.253e-05, 0.6947, -0.7193, 3.278e-07, -0.6947, -0.7193, 0.1484, -0.9121, -0.3822, 0.3879, -0.8111, -0.4377, 0.7149, 0.5687, -0.4068, 0.5882, 0.71, -0.3871, 8.24e-06, -1.0, 0.0, -0.1484, -0.9121, -0.3821, -0.388, -0.8112, -0.4375, 8.211e-06, -1.0, -1.134e-08, 0.8669, -0.3258, -0.3772, 0.866, -0.5, -1.473e-07, 0.866, -0.5, -1.442e-07, 0.9035, -0.06356, -0.4239, -0.9127, -0.1623, -0.3751, -0.866, 0.5, -1.281e-05, -0.866, 0.5, 1.198e-05, -0.8543, -0.359, -0.3759, 0.866, -0.5, -1.421e-07, 0.7156, -0.5927, -0.3696, 0.5043, -0.7641, -0.4022, 0.866, -0.5, -1.39e-07, 0.6764, 0.4895, -0.5503, 0.7605, 0.6048, -0.2362, 0.4844, -0.8292, -0.2789, 0.4552, -0.6295, -0.6297, -0.6765, 0.4894, -0.5504, -0.4552, -0.6295, -0.6297, -0.4845, -0.8292, -0.2788, -0.7606, 0.6048, -0.2361, 7.868e-06, -1.0, 3.774e-07, -0.388, -0.8112, -0.4376, -0.4845, -0.8292, -0.2787, 7.987e-06, -1.0, 3.805e-07, 8.538e-06, 1.0, -1.304e-05, 0.7149, 0.5687, -0.4068, 0.7605, 0.6049, -0.2361, 8.374e-06, 1.0, 1.174e-05, -0.715, 0.5687, -0.4067, -8.166e-06, 1.0, -1.106e-05, -8.419e-06, 1.0, 1.372e-05, -0.7606, 0.6048, -0.2361, 0.3879, -0.8111, -0.4378, -8.315e-06, -1.0, 3.746e-07, -8.345e-06, -1.0, 3.777e-07, 0.4844, -0.8292, -0.2789, -0.866, 0.5, -1.22e-05, -0.1276, 0.9099, -0.3948, -0.1364, 0.9636, -0.23, -0.866, 0.5, 1.274e-05, 0.866, -0.5, -3.321e-07, 0.5043, -0.7642, -0.4022, 0.4755, -0.8418, -0.2554, 0.866, -0.5, -3.434e-07, 0.5043, -0.7642, -0.4021, -0.8543, -0.3589, -0.3759, -0.9006, -0.3748, -0.2202, 0.4755, -0.8418, -0.2554, 0.9035, -0.06353, -0.4238, 0.866, -0.5, -1.676e-07, 0.866, -0.5, -8.156e-07, 0.9629, 0.006677, -0.2696, 0.9035, -0.06357, -0.4239, 0.9629, 0.006701, -0.2697, -0.1364, 0.9636, -0.23, -0.1276, 0.9099, -0.3948, -0.8544, -0.3589, -0.3758, -0.866, 0.5, -1.257e-05, -0.866, 0.5, 1.221e-05, -0.9006, -0.3749, -0.2202, -0.8926, 0.07298, -0.445, -0.9589, -0.004067, -0.2837, 0.1474, -0.9597, -0.2393, 0.1391, -0.9, -0.4131, 0.866, -0.5, -1.251e-05, 0.866, -0.5, 1.228e-05, 0.9048, 0.3521, -0.2394, 0.8489, 0.3294, -0.4133, -0.866, 0.5, 7.9e-07, -0.866, 0.5, 1.045e-08, -0.9589, -0.003997, -0.2837, -0.8926, 0.07293, -0.4449, 0.1391, -0.9, -0.413, 0.1474, -0.9597, -0.2393, 0.866, -0.5, 1.242e-05, 0.866, -0.5, -8.684e-05, -0.5095, 0.7363, -0.4453, 0.8489, 0.3293, -0.4133, 0.9048, 0.352, -0.2394, -0.476, 0.8324, -0.2839, -0.5095, 0.7363, -0.4453, -0.476, 0.8324, -0.2839, -0.866, 0.5, 2.468e-07, -0.866, 0.5, 2.437e-07, 0.6017, 0.3474, -0.7192, 0.08737, 0.8307, -0.5499, 0.1466, 0.96, -0.2386, 0.866, 0.5, -1.246e-05, -0.6017, -0.3474, -0.7193, -0.866, -0.5, 0.0, -0.9592, 0.004236, -0.2827, -0.7717, 0.08099, -0.6308, -0.3162, -0.7088, -0.6305, 0.7628, -0.34, -0.5501, 0.9045, -0.3539, -0.2381, -0.4759, -0.8331, -0.2817, 0.866, 0.5, 0.0001363, 0.8494, -0.3317, -0.4105, 0.9045, -0.3539, -0.238, 0.866, 0.5, 1.221e-05, -0.509, -0.7386, -0.442, -0.866, -0.5, -5.317e-07, -0.866, -0.5, -1.275e-06, -0.4759, -0.8331, -0.2817, 0.1382, 0.9007, -0.4118, 0.1466, 0.96, -0.2387, -0.9592, 0.004216, -0.2827, -0.8934, -0.07226, -0.4435, -0.7018, -0.4053, -0.5858, -0.805, -0.5388, -0.2485, -0.4277, 0.8691, -0.2485, -0.4051, 0.7019, -0.5858, -0.3715, 0.8335, -0.409, 6.884e-06, 1.0, 3.898e-07, 6.899e-06, 1.0, -3.415e-07, -0.4277, 0.8691, -0.2485, -6.855e-06, 1.0, 7.57e-07, 0.3715, 0.8335, -0.409, 0.4277, 0.8691, -0.2485, -6.959e-06, 1.0, 5.292e-09, 0.3715, 0.8335, -0.409, 0.7385, -0.5361, -0.409, 0.805, -0.5388, -0.2485, 0.4277, 0.8691, -0.2485, -7.331e-06, -1.0, -1.175e-05, -0.7385, -0.5361, -0.409, -0.805, -0.5388, -0.2485, -7.525e-06, -1.0, 1.319e-05, 0.7385, -0.5361, -0.409, 6.974e-06, -1.0, -1.242e-05, 6.974e-06, -1.0, 1.257e-05, 0.805, -0.5388, -0.2485, -0.866, -0.5, -1.27e-05, -0.8505, 0.3376, -0.4033, -0.9036, 0.3582, -0.2349, -0.866, -0.5, 1.209e-05, 0.866, 0.5, -1.743e-07, 0.9082, 0.05963, -0.4142, 0.9645, -0.007377, -0.2638, 0.866, 0.5, -1.712e-07, 0.5081, 0.7441, -0.4337, 0.4761, 0.8347, -0.2767, -0.9036, 0.3582, -0.2349, -0.8505, 0.3376, -0.4033, 0.9082, 0.05963, -0.4142, -0.1226, -0.9141, -0.3864, -0.1317, -0.9651, -0.2262, 0.9645, -0.007402, -0.2638, 0.5081, 0.7442, -0.4336, 0.866, 0.5, -1.436e-07, 0.866, 0.5, -8.283e-07, 0.4762, 0.8347, -0.2767, -0.1226, -0.9141, -0.3864, -0.866, -0.5, -1.242e-05, -0.866, -0.5, 1.236e-05, -0.1317, -0.9651, -0.2262, -0.805, -0.5388, -0.2485, -0.7385, -0.5361, -0.409, -0.3715, 0.8335, -0.409, -0.4277, 0.8691, -0.2485, -0.866, 0.5, -1.262e-05, -0.3188, 0.8673, -0.3824, -0.1275, 0.9099, -0.3948, -0.866, 0.5, 1.216e-05, 0.7156, -0.5927, -0.3696, -0.9127, -0.1623, -0.3751, -0.8543, -0.3589, -0.3758, 0.5043, -0.7641, -0.4022, -0.3187, 0.8673, -0.3824, 0.8669, -0.3258, -0.3772, 0.9035, -0.06354, -0.4239, -0.1276, 0.9099, -0.3948, -0.866, -0.5, -1.275e-05, -0.9096, 0.1555, -0.3853, -0.8505, 0.3376, -0.4033, -0.866, -0.5, 1.203e-05, 0.866, 0.5, 1.236e-05, 0.1466, 0.96, -0.2387, 0.1382, 0.9007, -0.4118, 0.866, 0.5, -1.242e-05, -0.866, -0.5, 7.769e-07, -0.866, -0.5, 7.739e-07, -0.8933, -0.07227, -0.4435, -0.9592, 0.004233, -0.2827, -0.4759, -0.8331, -0.2817, 0.9045, -0.3538, -0.238, 0.8494, -0.3317, -0.4105, -0.5091, -0.7385, -0.442, -0.715, 0.5687, -0.4067, -0.388, -0.8111, -0.4376, -0.1484, -0.9121, -0.3821, -0.5882, 0.71, -0.3871, 0.7605, 0.6049, -0.2361, 0.7149, 0.5687, -0.4068, 0.3879, -0.8111, -0.4378, 0.4845, -0.8292, -0.2788, -0.7606, 0.6048, -0.2361, -0.4845, -0.8292, -0.2788, -0.388, -0.8112, -0.4376, -0.715, 0.5686, -0.4067, 8.106e-06, 1.0, -1.236e-05, 0.5882, 0.7101, -0.3872, 0.7149, 0.5687, -0.4068, 8.091e-06, 1.0, 1.242e-05, -0.5882, 0.71, -0.3871, -8.032e-06, 1.0, -1.242e-05, -8.032e-06, 1.0, 1.236e-05, -0.715, 0.5686, -0.4067, -0.3173, -0.8694, -0.3788, -0.866, -0.5, -1.255e-05, -0.866, -0.5, 1.224e-05, -0.1226, -0.9141, -0.3864, 0.869, 0.3246, -0.3735, -0.3173, -0.8694, -0.3788, -0.1226, -0.9141, -0.3865, 0.9082, 0.05963, -0.4142, 0.866, 0.5, 1.425e-07, 0.869, 0.3246, -0.3734, 0.9082, 0.05963, -0.4142, 0.866, 0.5, 1.312e-07, -0.9096, 0.1556, -0.3853, 0.7157, 0.5859, -0.3803, 0.5081, 0.7442, -0.4337, -0.8505, 0.3376, -0.4033, 0.7157, 0.5858, -0.3803, 0.866, 0.5, 2.641e-07, 0.866, 0.5, 2.528e-07, 0.5081, 0.7442, -0.4337, -0.1475, 0.9158, -0.3736, -0.3715, 0.8335, -0.409, -0.7385, -0.5361, -0.409, -0.5946, -0.7054, -0.3857, -0.1475, 0.9158, -0.3735, 7.48e-06, 1.0, -5.718e-07, 7.391e-06, 1.0, -5.831e-07, -0.3715, 0.8335, -0.409, -7.913e-06, 1.0, -1.458e-06, 0.1475, 0.9158, -0.3735, 0.3715, 0.8335, -0.409, -7.6e-06, 1.0, -1.469e-06, 0.1475, 0.9158, -0.3736, 0.5946, -0.7054, -0.3857, 0.7385, -0.5361, -0.409, 0.3715, 0.8335, -0.409, 0.5947, -0.7054, -0.3857, 7.778e-06, -1.0, -1.191e-05, 7.913e-06, -1.0, 1.288e-05, 0.7384, -0.5361, -0.409, -7.898e-06, -1.0, -1.185e-05, -0.5947, -0.7054, -0.3857, -0.7384, -0.5361, -0.409, -7.957e-06, -1.0, 1.294e-05, -0.7158, 0.5827, -0.3849, 0.9082, 0.1526, -0.3897, 0.8489, 0.3293, -0.4134, -0.5095, 0.7363, -0.4453, -0.866, 0.5, -1.832e-07, -0.7158, 0.5827, -0.3849, -0.5095, 0.7363, -0.4453, -0.866, 0.5, -1.945e-07, -0.8626, 0.3285, -0.3848, -0.866, 0.5, 1.578e-07, -0.866, 0.5, 1.465e-07, -0.8926, 0.07292, -0.4449, 0.3219, -0.8629, -0.3896, -0.8626, 0.3285, -0.3847, -0.8926, 0.07291, -0.4449, 0.1391, -0.9, -0.413, 0.866, -0.5, -1.236e-05, 0.322, -0.8629, -0.3896, 0.1391, -0.9, -0.413, 0.866, -0.5, 1.242e-05, 0.9082, 0.1525, -0.3897, 0.866, -0.5, -1.242e-05, 0.866, -0.5, 1.236e-05, 0.8489, 0.3293, -0.4133, -0.7158, -0.5835, -0.3837, -0.509, -0.7386, -0.442, 0.8494, -0.3317, -0.4105, 0.9085, -0.1533, -0.3887, 0.866, 0.5, -1.19e-05, 0.9085, -0.1533, -0.3886, 0.8494, -0.3317, -0.4105, 0.866, 0.5, 1.288e-05, 0.384, 0.6652, -0.6404, 0.4501, 0.7795, 0.4357, 0.6405, 0.6406, 0.4236, 0.3217, 0.8632, -0.3891, -0.7157, -0.5835, -0.3837, -0.866, -0.5, 2.671e-07, -0.866, -0.5, 2.558e-07, -0.5091, -0.7386, -0.442, 0.866, 0.5, -1.255e-05, 0.866, 0.5, 1.223e-05, 0.1382, 0.9007, -0.4118, 0.3217, 0.8632, -0.3891, -0.8629, -0.3283, -0.3842, -0.8933, -0.07228, -0.4435, -0.866, -0.5, -3.04e-07, -0.866, -0.5, -2.927e-07, -0.2315, -0.864, -0.4472, -0.444, -0.7691, -0.4597, -0.6325, -0.6324, -0.4472, -0.7691, -0.4441, -0.4597, -0.864, -0.2315, -0.4472, -0.8881, -3.593e-05, -0.4597, -0.8639, 0.2315, -0.4472, -0.7691, 0.444, -0.4597, -0.6325, 0.6324, -0.4472, -0.4441, 0.7691, -0.4597, -0.2315, 0.8639, -0.4472, -3.609e-05, 0.8881, -0.4597, 0.2315, 0.864, -0.4472, 0.444, 0.7691, -0.4597, 0.6326, 0.6323, -0.4472, 0.7691, 0.444, -0.4597, 0.864, 0.2315, -0.4472, 0.8881, -3.463e-05, -0.4597, 0.8639, -0.2315, -0.4472, 0.7691, -0.4441, -0.4597, 0.6324, -0.6325, -0.4472, 0.4441, -0.7691, -0.4597, 0.2315, -0.864, -0.4472, 3.612e-05, -0.8881, -0.4597, 0.45, 0.7795, 0.4357, 0.2345, 0.875, 0.4236, -8.97e-06, -8.162e-06, 1.0, 0.45, 0.7795, 0.4357, -2.184e-05, 8.191e-06, 1.0, 0.6405, 0.6406, 0.4236, 0.7795, 0.45, 0.4357, 0.6406, 0.6405, 0.4236, -1.119e-05, -2.63e-06, 1.0, 0.7795, 0.4501, 0.4357, 4.688e-05, -0.0002119, 1.0, 0.875, 0.2345, 0.4236, 0.9001, -1.546e-05, 0.4357, 0.875, 0.2344, 0.4236, -1.089e-05, 3.472e-06, 1.0, 0.9001, 1.651e-05, 0.4357, -9.64e-05, -0.0003219, 1.0, 0.875, -0.2344, 0.4236, 0.875, -0.2345, 0.4236, -7.447e-06, 8.501e-06, 1.0, 0.7795, -0.4501, 0.4357, 0.7795, -0.45, 0.4357, 7.495e-06, 2.207e-05, 1.0, 0.6406, -0.6405, 0.4236, 0.6405, -0.6406, 0.4236, -2.272e-06, 1.13e-05, 1.0, 0.45, -0.7795, 0.4357, 0.4501, -0.7795, 0.4357, 1.729e-05, 1.517e-05, 1.0, 0.2345, -0.875, 0.4236, 0.2344, -0.875, 0.4236, 3.248e-06, 1.101e-05, 1.0, -1.539e-05, -0.9001, 0.4357, 1.642e-05, -0.9001, 0.4357, 2.304e-05, 3.963e-06, 1.0, -0.2344, -0.875, 0.4236])] * 3)])

# ---- objects
ob_light = bpy.data.objects.new('Light', light_light)
ob_bazzar = bpy.data.objects.new('Bazzar', me_cone)

# ---- transforms, parenting, visibility, modifiers, constraints
ob_light.location = (4.076, 1.005, 5.904)
ob_light.rotation_euler = (0.6503, 0.05522, 1.866)
ob_light.lock_rotations_4d = False
ob_light.empty_display_type = 'ARROWS'
ob_light.color = (0.0, 0.0, 0.0, 0.0)
ob_light.lineart.crease_threshold = 0.0
ob_bazzar.location = (0.0, 0.0, 0.0)
ob_bazzar.scale = (0.01, 0.01, 0.01)
ob_bazzar.lineart.crease_threshold = 0.0

# ---- collection membership
col_collection.objects.link(ob_light)
col_collection.objects.link(ob_bazzar)

# ---- scene / render settings (as saved in the file)
scene.frame_start = 1; scene.frame_end = 250; scene.frame_set(1)
scene.render.engine = 'CYCLES'
scene.cycles.use_denoising = False
scene.cycles.samples = 128
scene.cycles.sampling_pattern = 'TABULATED_SOBOL'
scene.cycles.use_adaptive_sampling = False
scene.cycles.use_light_tree = False
scene.cycles.bake_type = 'NORMAL'
scene.view_settings.view_transform = 'Filmic'
bpy.context.view_layer.update()

# ---- added for rendering (the .blend has no active camera): camera
cam_auto = bpy.data.cameras.new('AutoCamera')
cam_auto.lens = 50.0
cam_auto.sensor_width = 36.0
cam_auto.clip_end = 1000.0
ob_auto_camera = bpy.data.objects.new('AutoCamera', cam_auto)
scene.collection.objects.link(ob_auto_camera)
ob_auto_camera.location = (5.89566, -7.07479, 6.64219)
ob_auto_camera.rotation_euler = (1.09748, -7.21219e-08, 0.694738)
scene.camera = ob_auto_camera
bpy.context.view_layer.update()
